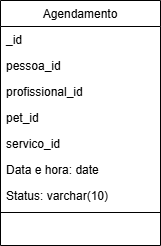

The diagram above was exported from draw.io. Its source (the exported page's mxGraphModel, read from the mxfile embedded in the PNG):
<mxGraphModel dx="1434" dy="746" grid="1" gridSize="10" guides="1" tooltips="1" connect="1" arrows="1" fold="1" page="1" pageScale="1" pageWidth="827" pageHeight="1169" math="0" shadow="0">
  <root>
    <mxCell id="0" />
    <mxCell id="1" parent="0" />
    <mxCell id="CDJH9pkxypxqToUlULl7-1" value="Agendamento" style="swimlane;fontStyle=0;align=center;verticalAlign=top;childLayout=stackLayout;horizontal=1;startSize=26;horizontalStack=0;resizeParent=1;resizeLast=0;collapsible=1;marginBottom=0;rounded=0;shadow=0;strokeWidth=1;" parent="1" vertex="1">
      <mxGeometry x="210" y="140" width="160" height="245" as="geometry">
        <mxRectangle x="550" y="140" width="160" height="26" as="alternateBounds" />
      </mxGeometry>
    </mxCell>
    <mxCell id="CDJH9pkxypxqToUlULl7-2" value="_id" style="text;align=left;verticalAlign=top;spacingLeft=4;spacingRight=4;overflow=hidden;rotatable=0;points=[[0,0.5],[1,0.5]];portConstraint=eastwest;rounded=0;shadow=0;html=0;" parent="CDJH9pkxypxqToUlULl7-1" vertex="1">
      <mxGeometry y="26" width="160" height="26" as="geometry" />
    </mxCell>
    <mxCell id="CDJH9pkxypxqToUlULl7-3" value="pessoa_id" style="text;align=left;verticalAlign=top;spacingLeft=4;spacingRight=4;overflow=hidden;rotatable=0;points=[[0,0.5],[1,0.5]];portConstraint=eastwest;" parent="CDJH9pkxypxqToUlULl7-1" vertex="1">
      <mxGeometry y="52" width="160" height="26" as="geometry" />
    </mxCell>
    <mxCell id="CDJH9pkxypxqToUlULl7-4" value="profissional_id" style="text;align=left;verticalAlign=top;spacingLeft=4;spacingRight=4;overflow=hidden;rotatable=0;points=[[0,0.5],[1,0.5]];portConstraint=eastwest;" parent="CDJH9pkxypxqToUlULl7-1" vertex="1">
      <mxGeometry y="78" width="160" height="26" as="geometry" />
    </mxCell>
    <mxCell id="CDJH9pkxypxqToUlULl7-5" value="pet_id" style="text;align=left;verticalAlign=top;spacingLeft=4;spacingRight=4;overflow=hidden;rotatable=0;points=[[0,0.5],[1,0.5]];portConstraint=eastwest;rounded=0;shadow=0;html=0;" parent="CDJH9pkxypxqToUlULl7-1" vertex="1">
      <mxGeometry y="104" width="160" height="26" as="geometry" />
    </mxCell>
    <mxCell id="CDJH9pkxypxqToUlULl7-6" value="servico_id" style="text;align=left;verticalAlign=top;spacingLeft=4;spacingRight=4;overflow=hidden;rotatable=0;points=[[0,0.5],[1,0.5]];portConstraint=eastwest;rounded=0;shadow=0;html=0;" parent="CDJH9pkxypxqToUlULl7-1" vertex="1">
      <mxGeometry y="130" width="160" height="26" as="geometry" />
    </mxCell>
    <mxCell id="CDJH9pkxypxqToUlULl7-7" value="Data e hora: date" style="text;align=left;verticalAlign=top;spacingLeft=4;spacingRight=4;overflow=hidden;rotatable=0;points=[[0,0.5],[1,0.5]];portConstraint=eastwest;rounded=0;shadow=0;html=0;" parent="CDJH9pkxypxqToUlULl7-1" vertex="1">
      <mxGeometry y="156" width="160" height="26" as="geometry" />
    </mxCell>
    <mxCell id="CDJH9pkxypxqToUlULl7-8" value="Status: varchar(10)&#10;" style="text;align=left;verticalAlign=top;spacingLeft=4;spacingRight=4;overflow=hidden;rotatable=0;points=[[0,0.5],[1,0.5]];portConstraint=eastwest;rounded=0;shadow=0;html=0;" parent="CDJH9pkxypxqToUlULl7-1" vertex="1">
      <mxGeometry y="182" width="160" height="26" as="geometry" />
    </mxCell>
    <mxCell id="CDJH9pkxypxqToUlULl7-9" value="" style="line;html=1;strokeWidth=1;align=left;verticalAlign=middle;spacingTop=-1;spacingLeft=3;spacingRight=3;rotatable=0;labelPosition=right;points=[];portConstraint=eastwest;" parent="CDJH9pkxypxqToUlULl7-1" vertex="1">
      <mxGeometry y="208" width="160" height="8" as="geometry" />
    </mxCell>
  </root>
</mxGraphModel>